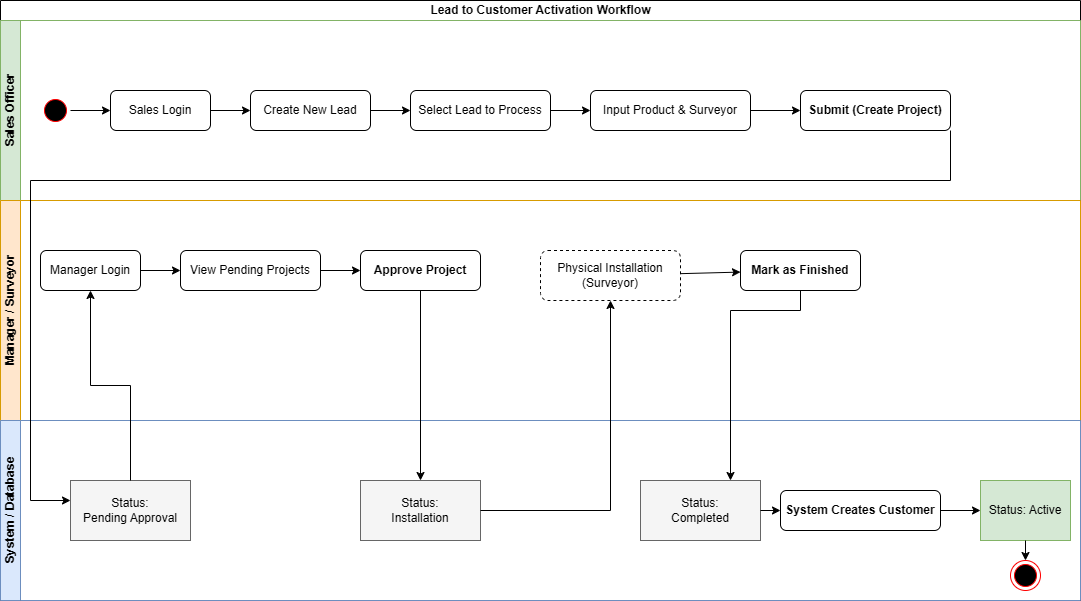

The diagram above was exported from draw.io. Its source (the exported page's mxGraphModel, read from the mxfile embedded in the PNG):
<mxGraphModel dx="1426" dy="743" grid="1" gridSize="10" guides="1" tooltips="1" connect="1" arrows="1" fold="1" page="1" pageScale="1" pageWidth="1169" pageHeight="827" math="0" shadow="0">
  <root>
    <mxCell id="0" />
    <mxCell id="1" parent="0" />
    <mxCell id="pool_1" parent="1" style="swimlane;html=1;childLayout=stackLayout;resizeParent=1;resizeParentMax=0;horizontal=1;startSize=20;horizontalStack=0;fillColor=#ffffff;" value="Lead to Customer Activation Workflow" vertex="1">
      <mxGeometry height="600" width="1080" x="40" y="40" as="geometry" />
    </mxCell>
    <mxCell id="lane_sales" parent="pool_1" style="swimlane;html=1;startSize=20;horizontal=0;fillColor=#d5e8d4;strokeColor=#82b366;" value="Sales Officer" vertex="1">
      <mxGeometry height="180" width="1080" y="20" as="geometry" />
    </mxCell>
    <mxCell id="start_node" parent="lane_sales" style="ellipse;html=1;shape=startState;fillColor=#000000;strokeColor=#ff0000;" value="" vertex="1">
      <mxGeometry height="30" width="30" x="40" y="75" as="geometry" />
    </mxCell>
    <mxCell id="act_login_sales" parent="lane_sales" style="rounded=1;whiteSpace=wrap;html=1;fillColor=#fff;" value="Sales Login" vertex="1">
      <mxGeometry height="40" width="100" x="110" y="70" as="geometry" />
    </mxCell>
    <mxCell id="act_create_lead" parent="lane_sales" style="rounded=1;whiteSpace=wrap;html=1;fillColor=#fff;" value="Create New Lead" vertex="1">
      <mxGeometry height="40" width="120" x="250" y="70" as="geometry" />
    </mxCell>
    <mxCell id="act_process_lead" parent="lane_sales" style="rounded=1;whiteSpace=wrap;html=1;fillColor=#fff;" value="Select Lead to Process" vertex="1">
      <mxGeometry height="40" width="140" x="410" y="70" as="geometry" />
    </mxCell>
    <mxCell id="act_input_details" parent="lane_sales" style="rounded=1;whiteSpace=wrap;html=1;fillColor=#fff;" value="Input Product &amp; Surveyor" vertex="1">
      <mxGeometry height="40" width="160" x="590" y="70" as="geometry" />
    </mxCell>
    <mxCell id="act_submit_project" parent="lane_sales" style="rounded=1;whiteSpace=wrap;html=1;fillColor=#fff;fontStyle=1" value="Submit (Create Project)" vertex="1">
      <mxGeometry height="40" width="150" x="800" y="70" as="geometry" />
    </mxCell>
    <mxCell id="e1" edge="1" parent="lane_sales" source="start_node" target="act_login_sales">
      <mxGeometry relative="1" as="geometry" />
    </mxCell>
    <mxCell id="e2" edge="1" parent="lane_sales" source="act_login_sales" target="act_create_lead">
      <mxGeometry relative="1" as="geometry" />
    </mxCell>
    <mxCell id="e3" edge="1" parent="lane_sales" source="act_create_lead" target="act_process_lead">
      <mxGeometry relative="1" as="geometry" />
    </mxCell>
    <mxCell id="e4" edge="1" parent="lane_sales" source="act_process_lead" target="act_input_details">
      <mxGeometry relative="1" as="geometry" />
    </mxCell>
    <mxCell id="e5" edge="1" parent="lane_sales" source="act_input_details" target="act_submit_project">
      <mxGeometry relative="1" as="geometry" />
    </mxCell>
    <mxCell id="lane_manager" parent="pool_1" style="swimlane;html=1;startSize=20;horizontal=0;fillColor=#ffe6cc;strokeColor=#d79b00;" value="Manager / Surveyor" vertex="1">
      <mxGeometry height="220" width="1080" y="200" as="geometry" />
    </mxCell>
    <mxCell id="act_login_mgr" parent="lane_manager" style="rounded=1;whiteSpace=wrap;html=1;fillColor=#fff;" value="Manager Login" vertex="1">
      <mxGeometry height="40" width="100" x="40" y="50" as="geometry" />
    </mxCell>
    <mxCell id="act_view_pending" parent="lane_manager" style="rounded=1;whiteSpace=wrap;html=1;fillColor=#fff;" value="View Pending Projects" vertex="1">
      <mxGeometry height="40" width="140" x="180" y="50" as="geometry" />
    </mxCell>
    <mxCell id="act_approve" parent="lane_manager" style="rounded=1;whiteSpace=wrap;html=1;fillColor=#fff;fontStyle=1" value="Approve Project" vertex="1">
      <mxGeometry height="40" width="120" x="360" y="50" as="geometry" />
    </mxCell>
    <mxCell id="act_install" parent="lane_manager" style="rounded=1;whiteSpace=wrap;html=1;fillColor=#fff;dashed=1;" value="Physical Installation&#10;(Surveyor)" vertex="1">
      <mxGeometry height="50" width="140" x="540" y="50" as="geometry" />
    </mxCell>
    <mxCell id="act_finish" parent="lane_manager" style="rounded=1;whiteSpace=wrap;html=1;fillColor=#fff;fontStyle=1" value="Mark as Finished" vertex="1">
      <mxGeometry height="40" width="120" x="740" y="50" as="geometry" />
    </mxCell>
    <mxCell id="e8" edge="1" parent="lane_manager" source="act_login_mgr" target="act_view_pending">
      <mxGeometry relative="1" as="geometry" />
    </mxCell>
    <mxCell id="e9" edge="1" parent="lane_manager" source="act_view_pending" target="act_approve">
      <mxGeometry relative="1" as="geometry" />
    </mxCell>
    <mxCell id="e12" edge="1" parent="lane_manager" source="act_install" target="act_finish">
      <mxGeometry relative="1" as="geometry" />
    </mxCell>
    <mxCell id="lane_system" parent="pool_1" style="swimlane;html=1;startSize=20;horizontal=0;fillColor=#dae8fc;strokeColor=#6c8ebf;" value="System / Database" vertex="1">
      <mxGeometry height="180" width="1080" y="420" as="geometry" />
    </mxCell>
    <mxCell id="state_pending" parent="lane_system" style="hexagon;whiteSpace=wrap;html=1;fillColor=#f5f5f5;strokeColor=#666666;" value="Status:&#10;Pending Approval" vertex="1">
      <mxGeometry height="60" width="120" x="70" y="60" as="geometry" />
    </mxCell>
    <mxCell id="state_install" parent="lane_system" style="hexagon;whiteSpace=wrap;html=1;fillColor=#f5f5f5;strokeColor=#666666;" value="Status:&#10;Installation" vertex="1">
      <mxGeometry height="60" width="120" x="360" y="60" as="geometry" />
    </mxCell>
    <mxCell id="state_completed" parent="lane_system" style="hexagon;whiteSpace=wrap;html=1;fillColor=#f5f5f5;strokeColor=#666666;" value="Status:&#10;Completed" vertex="1">
      <mxGeometry height="60" width="120" x="640" y="60" as="geometry" />
    </mxCell>
    <mxCell id="act_create_cust" parent="lane_system" style="rounded=1;whiteSpace=wrap;html=1;fillColor=#fff;fontStyle=1" value="System Creates Customer" vertex="1">
      <mxGeometry height="40" width="160" x="780" y="70" as="geometry" />
    </mxCell>
    <mxCell id="state_active" parent="lane_system" style="hexagon;whiteSpace=wrap;html=1;fillColor=#d5e8d4;strokeColor=#82b366;" value="Status: Active" vertex="1">
      <mxGeometry height="60" width="90" x="980" y="60" as="geometry" />
    </mxCell>
    <mxCell id="end_node" parent="lane_system" style="ellipse;html=1;shape=endState;fillColor=#000000;strokeColor=#ff0000;" value="" vertex="1">
      <mxGeometry height="30" width="30" x="1010" y="140" as="geometry" />
    </mxCell>
    <mxCell id="e14" edge="1" parent="lane_system" source="state_completed" target="act_create_cust">
      <mxGeometry relative="1" as="geometry" />
    </mxCell>
    <mxCell id="e15" edge="1" parent="lane_system" source="act_create_cust" target="state_active">
      <mxGeometry relative="1" as="geometry" />
    </mxCell>
    <mxCell id="e16" edge="1" parent="lane_system" source="state_active" target="end_node">
      <mxGeometry relative="1" as="geometry" />
    </mxCell>
    <mxCell id="e6" edge="1" parent="pool_1" source="act_submit_project" style="edgeStyle=orthogonalEdgeStyle;rounded=0;html=1;" target="state_pending">
      <mxGeometry relative="1" as="geometry">
        <Array as="points">
          <mxPoint x="950" y="180" />
          <mxPoint x="30" y="180" />
          <mxPoint x="30" y="500" />
        </Array>
      </mxGeometry>
    </mxCell>
    <mxCell id="e7" edge="1" parent="pool_1" source="state_pending" style="edgeStyle=orthogonalEdgeStyle;rounded=0;html=1;" target="act_login_mgr">
      <mxGeometry relative="1" as="geometry" />
    </mxCell>
    <mxCell id="e10" edge="1" parent="pool_1" source="act_approve" style="edgeStyle=orthogonalEdgeStyle;rounded=0;html=1;" target="state_install">
      <mxGeometry relative="1" as="geometry" />
    </mxCell>
    <mxCell id="e11" edge="1" parent="pool_1" source="state_install" style="edgeStyle=orthogonalEdgeStyle;rounded=0;html=1;" target="act_install">
      <mxGeometry relative="1" as="geometry" />
    </mxCell>
    <mxCell id="e13" edge="1" parent="pool_1" source="act_finish" style="edgeStyle=orthogonalEdgeStyle;rounded=0;html=1;" target="state_completed">
      <mxGeometry relative="1" as="geometry">
        <Array as="points">
          <mxPoint x="800" y="310" />
          <mxPoint x="730" y="310" />
          <mxPoint x="730" y="510" />
        </Array>
      </mxGeometry>
    </mxCell>
  </root>
</mxGraphModel>